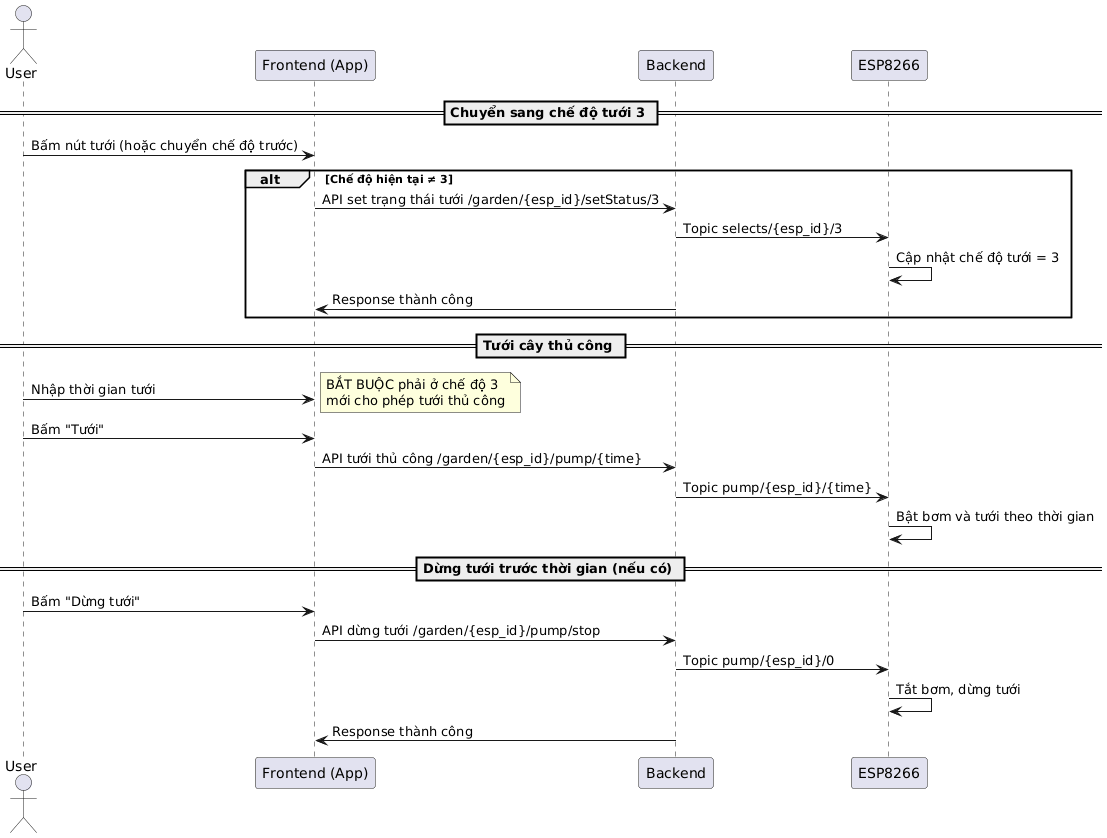

The diagram above was rendered by PlantUML. Its source (embedded in the PNG):
@startuml
actor User
participant App as "Frontend (App)"
participant Backend
participant ESP as "ESP8266"

== Chuyển sang chế độ tưới 3 ==
User -> App : Bấm nút tưới (hoặc chuyển chế độ trước)
alt Chế độ hiện tại ≠ 3
    App -> Backend : API set trạng thái tưới /garden/{esp_id}/setStatus/3
    Backend -> ESP : Topic selects/{esp_id}/3
    ESP -> ESP : Cập nhật chế độ tưới = 3
    Backend -> App : Response thành công
end

== Tưới cây thủ công ==
User -> App : Nhập thời gian tưới
note right: BẮT BUỘC phải ở chế độ 3\nmới cho phép tưới thủ công
User -> App : Bấm "Tưới"
App -> Backend : API tưới thủ công /garden/{esp_id}/pump/{time}
Backend -> ESP : Topic pump/{esp_id}/{time}
ESP -> ESP : Bật bơm và tưới theo thời gian

== Dừng tưới trước thời gian (nếu có) ==
User -> App : Bấm "Dừng tưới"
App -> Backend : API dừng tưới /garden/{esp_id}/pump/stop
Backend -> ESP : Topic pump/{esp_id}/0
ESP -> ESP : Tắt bơm, dừng tưới
Backend -> App : Response thành công
@enduml